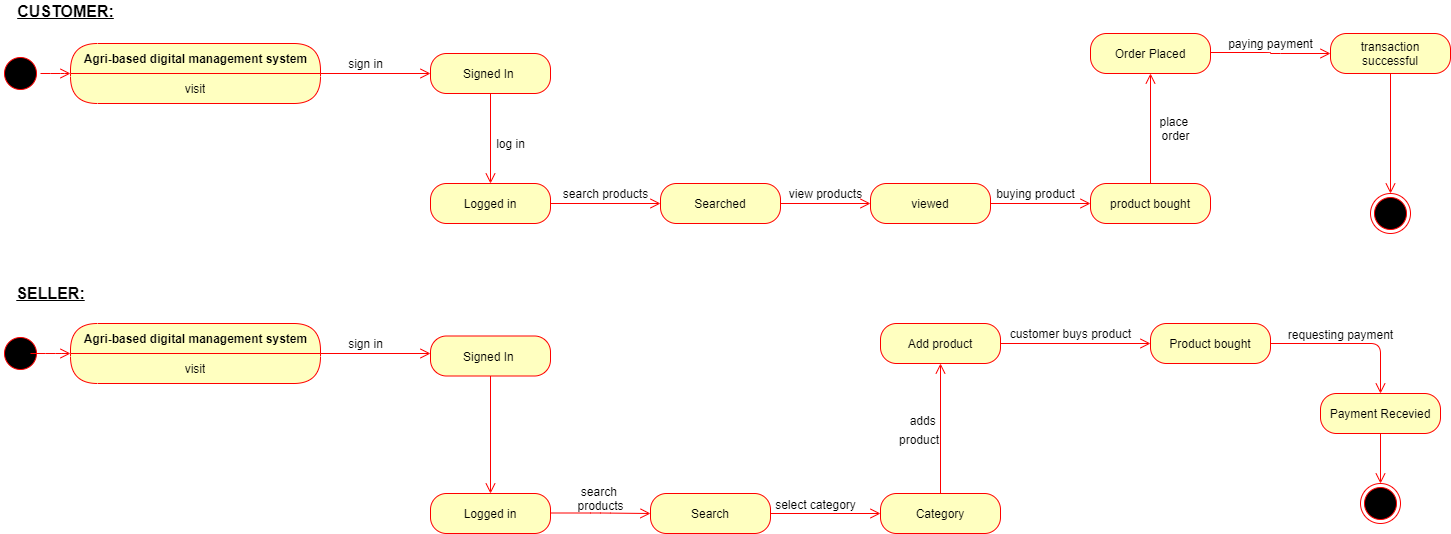

The diagram above was exported from draw.io. Its source (the exported page's mxGraphModel, read from the mxfile embedded in the PNG):
<mxGraphModel dx="2114" dy="600" grid="1" gridSize="10" guides="1" tooltips="1" connect="1" arrows="1" fold="1" page="1" pageScale="1" pageWidth="850" pageHeight="1100" math="0" shadow="0">
  <root>
    <mxCell id="0" />
    <mxCell id="1" parent="0" />
    <mxCell id="EwVzOADVne4aAp0V6TJD-1" value="" style="ellipse;html=1;shape=startState;fillColor=#000000;strokeColor=#ff0000;" parent="1" vertex="1">
      <mxGeometry x="-130" y="60" width="40" height="40" as="geometry" />
    </mxCell>
    <mxCell id="EwVzOADVne4aAp0V6TJD-2" value="" style="edgeStyle=orthogonalEdgeStyle;html=1;verticalAlign=bottom;endArrow=open;endSize=8;strokeColor=#ff0000;entryX=0;entryY=0;entryDx=0;entryDy=0;" parent="1" source="EwVzOADVne4aAp0V6TJD-1" edge="1" target="5O0YXqU2N_j8eze88_EI-2">
      <mxGeometry relative="1" as="geometry">
        <mxPoint x="10" y="80" as="targetPoint" />
        <Array as="points">
          <mxPoint x="-70" y="80" />
          <mxPoint x="-70" y="80" />
        </Array>
      </mxGeometry>
    </mxCell>
    <mxCell id="EwVzOADVne4aAp0V6TJD-9" value="Signed In&amp;nbsp;" style="rounded=1;whiteSpace=wrap;html=1;arcSize=40;fontColor=#000000;fillColor=#ffffc0;strokeColor=#ff0000;" parent="1" vertex="1">
      <mxGeometry x="300" y="60" width="120" height="40" as="geometry" />
    </mxCell>
    <mxCell id="EwVzOADVne4aAp0V6TJD-10" value="" style="edgeStyle=orthogonalEdgeStyle;html=1;verticalAlign=bottom;endArrow=open;endSize=8;strokeColor=#ff0000;entryX=0.5;entryY=0;entryDx=0;entryDy=0;" parent="1" source="EwVzOADVne4aAp0V6TJD-9" target="EwVzOADVne4aAp0V6TJD-16" edge="1">
      <mxGeometry relative="1" as="geometry">
        <mxPoint x="420" y="140" as="targetPoint" />
      </mxGeometry>
    </mxCell>
    <mxCell id="EwVzOADVne4aAp0V6TJD-16" value="Logged in" style="rounded=1;whiteSpace=wrap;html=1;arcSize=40;fontColor=#000000;fillColor=#ffffc0;strokeColor=#ff0000;" parent="1" vertex="1">
      <mxGeometry x="300" y="190" width="120" height="40" as="geometry" />
    </mxCell>
    <mxCell id="EwVzOADVne4aAp0V6TJD-18" value="sign in" style="text;html=1;align=center;verticalAlign=middle;resizable=0;points=[];autosize=1;fontColor=none;" parent="1" vertex="1">
      <mxGeometry x="210" y="60" width="50" height="20" as="geometry" />
    </mxCell>
    <mxCell id="EwVzOADVne4aAp0V6TJD-21" value="no" style="edgeStyle=orthogonalEdgeStyle;html=1;align=left;verticalAlign=bottom;endArrow=open;endSize=8;strokeColor=#ff0000;noLabel=1;fontColor=none;exitX=1;exitY=0.5;exitDx=0;exitDy=0;entryX=0;entryY=0.5;entryDx=0;entryDy=0;" parent="1" source="EwVzOADVne4aAp0V6TJD-16" edge="1" target="EwVzOADVne4aAp0V6TJD-28">
      <mxGeometry x="-1" relative="1" as="geometry">
        <mxPoint x="530" y="320" as="targetPoint" />
        <mxPoint x="440" y="320" as="sourcePoint" />
      </mxGeometry>
    </mxCell>
    <mxCell id="EwVzOADVne4aAp0V6TJD-24" value="search products" style="text;html=1;align=center;verticalAlign=middle;resizable=0;points=[];autosize=1;fontColor=none;" parent="1" vertex="1">
      <mxGeometry x="425" y="190" width="100" height="20" as="geometry" />
    </mxCell>
    <mxCell id="EwVzOADVne4aAp0V6TJD-28" value="Searched" style="rounded=1;whiteSpace=wrap;html=1;arcSize=40;fontColor=#000000;fillColor=#ffffc0;strokeColor=#ff0000;" parent="1" vertex="1">
      <mxGeometry x="530" y="190" width="120" height="40" as="geometry" />
    </mxCell>
    <mxCell id="EwVzOADVne4aAp0V6TJD-30" value="viewed" style="rounded=1;whiteSpace=wrap;html=1;arcSize=40;fontColor=#000000;fillColor=#ffffc0;strokeColor=#ff0000;" parent="1" vertex="1">
      <mxGeometry x="740" y="190" width="120" height="40" as="geometry" />
    </mxCell>
    <mxCell id="EwVzOADVne4aAp0V6TJD-35" value="" style="edgeStyle=orthogonalEdgeStyle;html=1;verticalAlign=bottom;endArrow=open;endSize=8;strokeColor=#ff0000;fontColor=none;exitX=1;exitY=0.5;exitDx=0;exitDy=0;" parent="1" edge="1" source="EwVzOADVne4aAp0V6TJD-28">
      <mxGeometry relative="1" as="geometry">
        <mxPoint x="740" y="210" as="targetPoint" />
        <mxPoint x="740" y="160" as="sourcePoint" />
      </mxGeometry>
    </mxCell>
    <mxCell id="EwVzOADVne4aAp0V6TJD-41" value="no" style="edgeStyle=orthogonalEdgeStyle;html=1;align=left;verticalAlign=bottom;endArrow=open;endSize=8;strokeColor=#ff0000;noLabel=1;fontColor=none;exitX=1;exitY=0.5;exitDx=0;exitDy=0;" parent="1" source="EwVzOADVne4aAp0V6TJD-30" edge="1">
      <mxGeometry x="-1" relative="1" as="geometry">
        <mxPoint x="960" y="210" as="targetPoint" />
        <mxPoint x="870" y="210" as="sourcePoint" />
      </mxGeometry>
    </mxCell>
    <mxCell id="EwVzOADVne4aAp0V6TJD-43" value="buying product" style="text;html=1;align=center;verticalAlign=middle;resizable=0;points=[];autosize=1;fontColor=none;" parent="1" vertex="1">
      <mxGeometry x="860" y="190" width="90" height="20" as="geometry" />
    </mxCell>
    <mxCell id="EwVzOADVne4aAp0V6TJD-46" value="product bought" style="rounded=1;whiteSpace=wrap;html=1;arcSize=40;fontColor=#000000;fillColor=#ffffc0;strokeColor=#ff0000;" parent="1" vertex="1">
      <mxGeometry x="960" y="190" width="120" height="40" as="geometry" />
    </mxCell>
    <mxCell id="4t-h088E6rc7xFekmRCs-1" value="Order Placed" style="rounded=1;whiteSpace=wrap;html=1;arcSize=40;fontColor=#000000;fillColor=#ffffc0;strokeColor=#ff0000;sketch=0;" parent="1" vertex="1">
      <mxGeometry x="960" y="40" width="120" height="40" as="geometry" />
    </mxCell>
    <mxCell id="4t-h088E6rc7xFekmRCs-2" value="" style="edgeStyle=orthogonalEdgeStyle;html=1;verticalAlign=bottom;endArrow=open;endSize=8;strokeColor=#ff0000;fillColor=#F2CC8F;fontColor=#393C56;exitX=0.5;exitY=0;exitDx=0;exitDy=0;entryX=0.5;entryY=1;entryDx=0;entryDy=0;" parent="1" source="EwVzOADVne4aAp0V6TJD-46" edge="1" target="4t-h088E6rc7xFekmRCs-1">
      <mxGeometry relative="1" as="geometry">
        <mxPoint x="1020" y="90" as="targetPoint" />
        <mxPoint x="1220" y="30" as="sourcePoint" />
      </mxGeometry>
    </mxCell>
    <mxCell id="4t-h088E6rc7xFekmRCs-3" value="transaction successful" style="rounded=1;whiteSpace=wrap;html=1;arcSize=40;fontColor=#000000;fillColor=#ffffc0;strokeColor=#ff0000;sketch=0;" parent="1" vertex="1">
      <mxGeometry x="1200" y="40" width="120" height="40" as="geometry" />
    </mxCell>
    <mxCell id="4t-h088E6rc7xFekmRCs-4" value="" style="html=1;verticalAlign=bottom;endArrow=open;endSize=8;strokeColor=#ff0000;fillColor=#F2CC8F;fontColor=#393C56;" parent="1" source="4t-h088E6rc7xFekmRCs-3" edge="1">
      <mxGeometry relative="1" as="geometry">
        <mxPoint x="1260" y="200" as="targetPoint" />
      </mxGeometry>
    </mxCell>
    <mxCell id="4t-h088E6rc7xFekmRCs-13" value="" style="ellipse;html=1;shape=endState;fillColor=#000000;strokeColor=#ff0000;rounded=0;sketch=0;fontColor=none;" parent="1" vertex="1">
      <mxGeometry x="1240" y="200" width="40" height="40" as="geometry" />
    </mxCell>
    <mxCell id="4t-h088E6rc7xFekmRCs-15" value="log in" style="text;html=1;align=center;verticalAlign=middle;resizable=0;points=[];autosize=1;fontColor=none;" parent="1" vertex="1">
      <mxGeometry x="360" y="140" width="40" height="20" as="geometry" />
    </mxCell>
    <mxCell id="4t-h088E6rc7xFekmRCs-16" value="place &lt;br&gt;order" style="text;html=1;align=center;verticalAlign=middle;resizable=0;points=[];autosize=1;fontColor=none;" parent="1" vertex="1">
      <mxGeometry x="1025" y="120" width="40" height="30" as="geometry" />
    </mxCell>
    <mxCell id="4t-h088E6rc7xFekmRCs-17" value="CUSTOMER:" style="text;html=1;align=center;verticalAlign=middle;resizable=0;points=[];autosize=1;fontColor=none;fontSize=16;fontStyle=5" parent="1" vertex="1">
      <mxGeometry x="-120" y="7.5" width="110" height="20" as="geometry" />
    </mxCell>
    <mxCell id="4t-h088E6rc7xFekmRCs-18" value="&lt;b&gt;&lt;u&gt;SELLER:&lt;/u&gt;&lt;/b&gt;" style="text;html=1;align=center;verticalAlign=middle;resizable=0;points=[];autosize=1;fontSize=16;fontColor=none;" parent="1" vertex="1">
      <mxGeometry x="-120" y="290" width="80" height="20" as="geometry" />
    </mxCell>
    <mxCell id="4t-h088E6rc7xFekmRCs-24" value="Signed In&amp;nbsp;" style="rounded=1;whiteSpace=wrap;html=1;arcSize=40;fontColor=#000000;fillColor=#ffffc0;strokeColor=#ff0000;" parent="1" vertex="1">
      <mxGeometry x="300" y="342.5" width="120" height="40" as="geometry" />
    </mxCell>
    <mxCell id="4t-h088E6rc7xFekmRCs-25" value="" style="edgeStyle=orthogonalEdgeStyle;html=1;verticalAlign=bottom;endArrow=open;endSize=8;strokeColor=#ff0000;entryX=0.5;entryY=0;entryDx=0;entryDy=0;" parent="1" source="4t-h088E6rc7xFekmRCs-24" target="4t-h088E6rc7xFekmRCs-26" edge="1">
      <mxGeometry relative="1" as="geometry">
        <mxPoint x="420" y="430" as="targetPoint" />
      </mxGeometry>
    </mxCell>
    <mxCell id="4t-h088E6rc7xFekmRCs-26" value="Logged in" style="rounded=1;whiteSpace=wrap;html=1;arcSize=40;fontColor=#000000;fillColor=#ffffc0;strokeColor=#ff0000;" parent="1" vertex="1">
      <mxGeometry x="300" y="500" width="120" height="40" as="geometry" />
    </mxCell>
    <mxCell id="4t-h088E6rc7xFekmRCs-27" value="sign in" style="text;html=1;align=center;verticalAlign=middle;resizable=0;points=[];autosize=1;fontColor=none;" parent="1" vertex="1">
      <mxGeometry x="210" y="340" width="50" height="20" as="geometry" />
    </mxCell>
    <mxCell id="4t-h088E6rc7xFekmRCs-36" value="" style="edgeStyle=orthogonalEdgeStyle;html=1;verticalAlign=bottom;endArrow=open;endSize=8;strokeColor=#ff0000;exitX=1;exitY=0.5;exitDx=0;exitDy=0;entryX=0;entryY=0.5;entryDx=0;entryDy=0;" parent="1" target="4t-h088E6rc7xFekmRCs-38" edge="1">
      <mxGeometry relative="1" as="geometry">
        <mxPoint x="510" y="520" as="targetPoint" />
        <mxPoint x="420" y="519.5" as="sourcePoint" />
        <Array as="points" />
      </mxGeometry>
    </mxCell>
    <mxCell id="4t-h088E6rc7xFekmRCs-37" value="search &lt;br&gt;products" style="text;html=1;align=center;verticalAlign=middle;resizable=0;points=[];autosize=1;fontColor=none;" parent="1" vertex="1">
      <mxGeometry x="440" y="490" width="60" height="30" as="geometry" />
    </mxCell>
    <mxCell id="4t-h088E6rc7xFekmRCs-38" value="Search" style="rounded=1;whiteSpace=wrap;html=1;arcSize=40;fontColor=#000000;fillColor=#ffffc0;strokeColor=#ff0000;" parent="1" vertex="1">
      <mxGeometry x="520" y="500" width="120" height="40" as="geometry" />
    </mxCell>
    <mxCell id="4t-h088E6rc7xFekmRCs-40" value="no" style="edgeStyle=orthogonalEdgeStyle;html=1;align=left;verticalAlign=bottom;endArrow=open;endSize=8;strokeColor=#ff0000;noLabel=1;fontColor=none;" parent="1" edge="1">
      <mxGeometry x="-1" relative="1" as="geometry">
        <mxPoint x="750" y="520" as="targetPoint" />
        <mxPoint x="640" y="520" as="sourcePoint" />
      </mxGeometry>
    </mxCell>
    <mxCell id="4t-h088E6rc7xFekmRCs-42" value="&lt;span style=&quot;font-size: 12px&quot;&gt;select category&lt;/span&gt;" style="text;html=1;align=center;verticalAlign=middle;resizable=0;points=[];autosize=1;fontSize=16;fontColor=none;" parent="1" vertex="1">
      <mxGeometry x="635" y="500" width="100" height="20" as="geometry" />
    </mxCell>
    <mxCell id="4t-h088E6rc7xFekmRCs-43" value="Category" style="rounded=1;whiteSpace=wrap;html=1;arcSize=40;fontColor=#000000;fillColor=#ffffc0;strokeColor=#ff0000;sketch=0;" parent="1" vertex="1">
      <mxGeometry x="750" y="500" width="120" height="40" as="geometry" />
    </mxCell>
    <mxCell id="4t-h088E6rc7xFekmRCs-47" value="Add product" style="rounded=1;whiteSpace=wrap;html=1;arcSize=40;fontColor=#000000;fillColor=#ffffc0;strokeColor=#ff0000;sketch=0;" parent="1" vertex="1">
      <mxGeometry x="750" y="330" width="120" height="40" as="geometry" />
    </mxCell>
    <mxCell id="4t-h088E6rc7xFekmRCs-49" value="a" style="html=1;align=left;verticalAlign=bottom;endArrow=open;endSize=8;strokeColor=#ff0000;noLabel=1;fontColor=none;entryX=0.5;entryY=1;entryDx=0;entryDy=0;exitX=0.5;exitY=0;exitDx=0;exitDy=0;" parent="1" source="4t-h088E6rc7xFekmRCs-43" target="4t-h088E6rc7xFekmRCs-47" edge="1">
      <mxGeometry x="-1" relative="1" as="geometry">
        <mxPoint x="795" y="379.9999999999998" as="targetPoint" />
        <mxPoint x="795" y="589.9999999999998" as="sourcePoint" />
      </mxGeometry>
    </mxCell>
    <mxCell id="4t-h088E6rc7xFekmRCs-50" value="&lt;font style=&quot;font-size: 12px&quot;&gt;adds &lt;br&gt;product&lt;/font&gt;" style="text;html=1;align=right;verticalAlign=middle;resizable=0;points=[];autosize=1;fontSize=16;fontColor=none;" parent="1" vertex="1">
      <mxGeometry x="750" y="415" width="60" height="40" as="geometry" />
    </mxCell>
    <mxCell id="4t-h088E6rc7xFekmRCs-63" value="Product bought" style="rounded=1;whiteSpace=wrap;html=1;arcSize=40;fontColor=#000000;fillColor=#ffffc0;strokeColor=#ff0000;sketch=0;align=center;" parent="1" vertex="1">
      <mxGeometry x="1020" y="330" width="120" height="40" as="geometry" />
    </mxCell>
    <mxCell id="4t-h088E6rc7xFekmRCs-68" value="" style="edgeStyle=orthogonalEdgeStyle;html=1;verticalAlign=bottom;endArrow=open;endSize=8;strokeColor=#ff0000;fillColor=#F2CC8F;fontSize=16;fontColor=none;exitX=1;exitY=0.5;exitDx=0;exitDy=0;" parent="1" source="4t-h088E6rc7xFekmRCs-63" edge="1">
      <mxGeometry relative="1" as="geometry">
        <mxPoint x="1250" y="400" as="targetPoint" />
        <mxPoint x="1250" y="382.5" as="sourcePoint" />
        <Array as="points">
          <mxPoint x="1250" y="350" />
        </Array>
      </mxGeometry>
    </mxCell>
    <mxCell id="4t-h088E6rc7xFekmRCs-69" value="Payment Recevied" style="rounded=1;whiteSpace=wrap;html=1;arcSize=40;fontColor=#000000;fillColor=#ffffc0;strokeColor=#ff0000;sketch=0;align=center;" parent="1" vertex="1">
      <mxGeometry x="1190" y="400" width="120" height="40" as="geometry" />
    </mxCell>
    <mxCell id="4t-h088E6rc7xFekmRCs-70" value="" style="edgeStyle=orthogonalEdgeStyle;html=1;verticalAlign=bottom;endArrow=open;endSize=8;strokeColor=#ff0000;fillColor=#F2CC8F;fontSize=16;fontColor=none;align=center;" parent="1" source="4t-h088E6rc7xFekmRCs-69" edge="1">
      <mxGeometry relative="1" as="geometry">
        <mxPoint x="1250" y="490" as="targetPoint" />
      </mxGeometry>
    </mxCell>
    <mxCell id="4t-h088E6rc7xFekmRCs-71" value="&lt;span style=&quot;font-size: 12px&quot;&gt;requesting payment&lt;/span&gt;" style="text;html=1;align=center;verticalAlign=middle;resizable=0;points=[];autosize=1;fontSize=16;fontColor=none;" parent="1" vertex="1">
      <mxGeometry x="1150" y="330" width="120" height="20" as="geometry" />
    </mxCell>
    <mxCell id="4t-h088E6rc7xFekmRCs-72" value="" style="ellipse;html=1;shape=endState;fillColor=#000000;strokeColor=#ff0000;rounded=0;sketch=0;fontColor=none;" parent="1" vertex="1">
      <mxGeometry x="1230" y="490" width="40" height="40" as="geometry" />
    </mxCell>
    <mxCell id="5O0YXqU2N_j8eze88_EI-1" value="Agri-based digital management system" style="swimlane;html=1;fontStyle=1;align=center;verticalAlign=middle;childLayout=stackLayout;horizontal=1;startSize=30;horizontalStack=0;resizeParent=0;resizeLast=1;container=0;fontColor=#000000;collapsible=0;rounded=1;arcSize=30;strokeColor=#ff0000;fillColor=#ffffc0;swimlaneFillColor=#ffffc0;dropTarget=0;" vertex="1" parent="1">
      <mxGeometry x="-60" y="50" width="250" height="60" as="geometry" />
    </mxCell>
    <mxCell id="5O0YXqU2N_j8eze88_EI-2" value="visit" style="text;html=1;strokeColor=none;fillColor=none;align=center;verticalAlign=middle;spacingLeft=4;spacingRight=4;whiteSpace=wrap;overflow=hidden;rotatable=0;fontColor=#000000;" vertex="1" parent="5O0YXqU2N_j8eze88_EI-1">
      <mxGeometry y="30" width="250" height="30" as="geometry" />
    </mxCell>
    <mxCell id="5O0YXqU2N_j8eze88_EI-3" value="" style="edgeStyle=orthogonalEdgeStyle;html=1;verticalAlign=bottom;endArrow=open;endSize=8;strokeColor=#ff0000;entryX=0;entryY=0.5;entryDx=0;entryDy=0;" edge="1" source="5O0YXqU2N_j8eze88_EI-1" parent="1" target="EwVzOADVne4aAp0V6TJD-9">
      <mxGeometry relative="1" as="geometry">
        <mxPoint x="320" y="130" as="targetPoint" />
      </mxGeometry>
    </mxCell>
    <mxCell id="5O0YXqU2N_j8eze88_EI-10" value="" style="ellipse;html=1;shape=startState;fillColor=#000000;strokeColor=#ff0000;" vertex="1" parent="1">
      <mxGeometry x="-130" y="340" width="40" height="40" as="geometry" />
    </mxCell>
    <mxCell id="5O0YXqU2N_j8eze88_EI-11" value="" style="edgeStyle=orthogonalEdgeStyle;html=1;verticalAlign=bottom;endArrow=open;endSize=8;strokeColor=#ff0000;entryX=0;entryY=0;entryDx=0;entryDy=0;" edge="1" parent="1" target="5O0YXqU2N_j8eze88_EI-13">
      <mxGeometry relative="1" as="geometry">
        <mxPoint x="10" y="360" as="targetPoint" />
        <Array as="points">
          <mxPoint x="-75" y="360" />
          <mxPoint x="-75" y="360" />
        </Array>
        <mxPoint x="-100" y="360" as="sourcePoint" />
      </mxGeometry>
    </mxCell>
    <mxCell id="5O0YXqU2N_j8eze88_EI-12" value="Agri-based digital management system" style="swimlane;html=1;fontStyle=1;align=center;verticalAlign=middle;childLayout=stackLayout;horizontal=1;startSize=30;horizontalStack=0;resizeParent=0;resizeLast=1;container=0;fontColor=#000000;collapsible=0;rounded=1;arcSize=30;strokeColor=#ff0000;fillColor=#ffffc0;swimlaneFillColor=#ffffc0;dropTarget=0;" vertex="1" parent="1">
      <mxGeometry x="-60" y="330" width="250" height="60" as="geometry" />
    </mxCell>
    <mxCell id="5O0YXqU2N_j8eze88_EI-13" value="visit" style="text;html=1;strokeColor=none;fillColor=none;align=center;verticalAlign=middle;spacingLeft=4;spacingRight=4;whiteSpace=wrap;overflow=hidden;rotatable=0;fontColor=#000000;" vertex="1" parent="5O0YXqU2N_j8eze88_EI-12">
      <mxGeometry y="30" width="250" height="30" as="geometry" />
    </mxCell>
    <mxCell id="5O0YXqU2N_j8eze88_EI-17" value="view products" style="text;html=1;align=center;verticalAlign=middle;resizable=0;points=[];autosize=1;" vertex="1" parent="1">
      <mxGeometry x="650" y="190" width="90" height="20" as="geometry" />
    </mxCell>
    <mxCell id="5O0YXqU2N_j8eze88_EI-19" value="no" style="edgeStyle=orthogonalEdgeStyle;html=1;align=left;verticalAlign=bottom;endArrow=open;endSize=8;strokeColor=#ff0000;noLabel=1;fontColor=none;entryX=0;entryY=0.5;entryDx=0;entryDy=0;" edge="1" parent="1" target="4t-h088E6rc7xFekmRCs-3">
      <mxGeometry x="-1" relative="1" as="geometry">
        <mxPoint x="1180" y="59" as="targetPoint" />
        <mxPoint x="1080" y="59" as="sourcePoint" />
      </mxGeometry>
    </mxCell>
    <mxCell id="5O0YXqU2N_j8eze88_EI-20" value="paying payment" style="text;html=1;align=center;verticalAlign=middle;resizable=0;points=[];autosize=1;" vertex="1" parent="1">
      <mxGeometry x="1090" y="40" width="100" height="20" as="geometry" />
    </mxCell>
    <mxCell id="5O0YXqU2N_j8eze88_EI-21" value="" style="edgeStyle=orthogonalEdgeStyle;html=1;verticalAlign=bottom;endArrow=open;endSize=8;strokeColor=#ff0000;entryX=0;entryY=0.5;entryDx=0;entryDy=0;" edge="1" parent="1">
      <mxGeometry relative="1" as="geometry">
        <mxPoint x="300" y="360" as="targetPoint" />
        <mxPoint x="190" y="360" as="sourcePoint" />
      </mxGeometry>
    </mxCell>
    <mxCell id="5O0YXqU2N_j8eze88_EI-22" value="" style="edgeStyle=orthogonalEdgeStyle;html=1;verticalAlign=bottom;endArrow=open;endSize=8;strokeColor=#ff0000;entryX=0;entryY=0.5;entryDx=0;entryDy=0;" edge="1" parent="1" target="4t-h088E6rc7xFekmRCs-63">
      <mxGeometry relative="1" as="geometry">
        <mxPoint x="980" y="350" as="targetPoint" />
        <mxPoint x="870" y="350" as="sourcePoint" />
      </mxGeometry>
    </mxCell>
    <mxCell id="5O0YXqU2N_j8eze88_EI-23" value="customer buys product" style="text;html=1;align=center;verticalAlign=middle;resizable=0;points=[];autosize=1;" vertex="1" parent="1">
      <mxGeometry x="870" y="330" width="140" height="20" as="geometry" />
    </mxCell>
  </root>
</mxGraphModel>